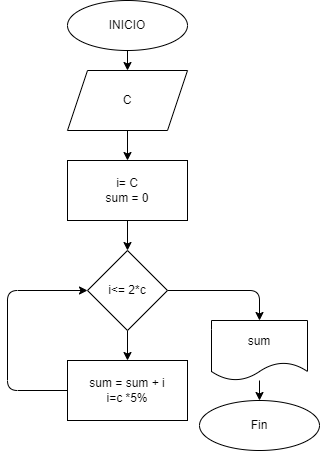

The diagram above was exported from draw.io. Its source (the exported page's mxGraphModel, read from the mxfile embedded in the PNG):
<mxGraphModel dx="564" dy="473" grid="1" gridSize="10" guides="1" tooltips="1" connect="1" arrows="1" fold="1" page="1" pageScale="1" pageWidth="827" pageHeight="1169" math="0" shadow="0">
  <root>
    <mxCell id="0" />
    <mxCell id="1" parent="0" />
    <mxCell id="5" value="" style="edgeStyle=none;html=1;" edge="1" parent="1" source="2" target="6">
      <mxGeometry relative="1" as="geometry">
        <mxPoint x="330" y="165" as="targetPoint" />
      </mxGeometry>
    </mxCell>
    <mxCell id="2" value="INICIO" style="ellipse;whiteSpace=wrap;html=1;" vertex="1" parent="1">
      <mxGeometry x="270" y="40" width="120" height="50" as="geometry" />
    </mxCell>
    <mxCell id="8" value="" style="edgeStyle=none;html=1;" edge="1" parent="1" source="6" target="7">
      <mxGeometry relative="1" as="geometry" />
    </mxCell>
    <mxCell id="6" value="C" style="shape=parallelogram;perimeter=parallelogramPerimeter;whiteSpace=wrap;html=1;fixedSize=1;" vertex="1" parent="1">
      <mxGeometry x="270" y="110" width="120" height="60" as="geometry" />
    </mxCell>
    <mxCell id="10" value="" style="edgeStyle=none;html=1;" edge="1" parent="1" source="7" target="9">
      <mxGeometry relative="1" as="geometry" />
    </mxCell>
    <mxCell id="7" value="i= C&lt;br&gt;sum = 0" style="whiteSpace=wrap;html=1;" vertex="1" parent="1">
      <mxGeometry x="270" y="200" width="120" height="60" as="geometry" />
    </mxCell>
    <mxCell id="13" value="" style="edgeStyle=none;html=1;" edge="1" parent="1" source="9" target="12">
      <mxGeometry relative="1" as="geometry" />
    </mxCell>
    <mxCell id="15" style="edgeStyle=none;html=1;" edge="1" parent="1" source="9" target="16">
      <mxGeometry relative="1" as="geometry">
        <mxPoint x="440" y="350" as="targetPoint" />
        <Array as="points">
          <mxPoint x="462" y="330" />
        </Array>
      </mxGeometry>
    </mxCell>
    <mxCell id="9" value="i&amp;lt;= 2*c" style="rhombus;whiteSpace=wrap;html=1;" vertex="1" parent="1">
      <mxGeometry x="290" y="290" width="80" height="80" as="geometry" />
    </mxCell>
    <mxCell id="14" style="edgeStyle=none;html=1;entryX=0;entryY=0.5;entryDx=0;entryDy=0;" edge="1" parent="1" source="12" target="9">
      <mxGeometry relative="1" as="geometry">
        <Array as="points">
          <mxPoint x="210" y="430" />
          <mxPoint x="210" y="330" />
        </Array>
      </mxGeometry>
    </mxCell>
    <mxCell id="12" value="sum = sum + i&lt;br&gt;i=c *5%" style="whiteSpace=wrap;html=1;" vertex="1" parent="1">
      <mxGeometry x="270" y="400" width="120" height="60" as="geometry" />
    </mxCell>
    <mxCell id="18" value="" style="edgeStyle=none;html=1;" edge="1" parent="1" source="16" target="17">
      <mxGeometry relative="1" as="geometry" />
    </mxCell>
    <mxCell id="16" value="sum" style="shape=document;whiteSpace=wrap;html=1;boundedLbl=1;" vertex="1" parent="1">
      <mxGeometry x="414" y="360" width="96" height="60" as="geometry" />
    </mxCell>
    <mxCell id="17" value="Fin" style="ellipse;whiteSpace=wrap;html=1;" vertex="1" parent="1">
      <mxGeometry x="402" y="440" width="120" height="50" as="geometry" />
    </mxCell>
  </root>
</mxGraphModel>